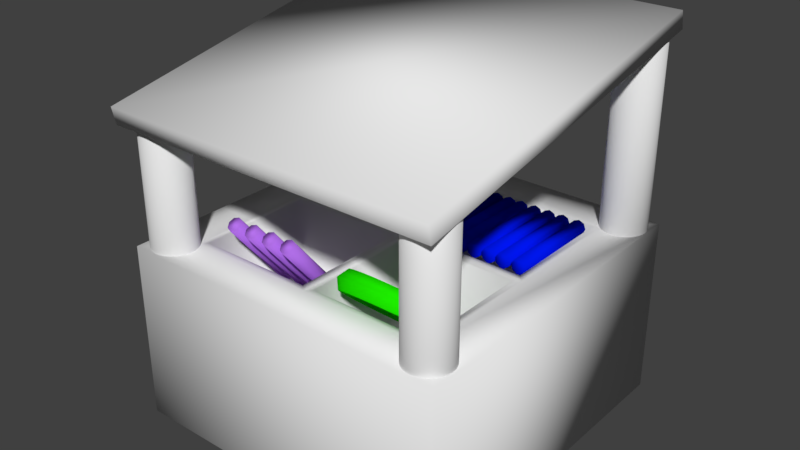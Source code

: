 # Source: shop.blend  (saved by Blender 2.79.0; exported with 4.5.12 LTS)
import bpy
from mathutils import Matrix  # noqa: F401  (used for matrix-valued properties, if any)

bpy.ops.wm.read_factory_settings(use_empty=True)
scene = bpy.context.scene
scene.name = 'Scene'

# ---- collections
col_collection_1 = bpy.data.collections.new('Collection 1'); scene.collection.children.link(col_collection_1)

# ---- materials (node trees are filled in below, after node groups)
mat_auslage_2 = bpy.data.materials.new('Auslage 2')
mat_auslage_2.alpha_threshold = 0.0
mat_auslage_2.use_transparent_shadow = False
mat_auslage_2.diffuse_color = (0.4387, 0.1583, 0.8, 1.0)
mat_auslage_2.roughness = 0.5
mat_auslage_2.line_color = (0.0, 0.0, 0.0, 1.0)
mat_auslage_1 = bpy.data.materials.new('Auslage 1')
mat_auslage_1.alpha_threshold = 0.0
mat_auslage_1.use_transparent_shadow = False
mat_auslage_1.diffuse_color = (0.01226, 0.8, 0.0, 1.0)
mat_auslage_1.roughness = 0.5
mat_auslage_3 = bpy.data.materials.new('Auslage 3')
mat_auslage_3.alpha_threshold = 0.0
mat_auslage_3.use_transparent_shadow = False
mat_auslage_3.diffuse_color = (0.0, 0.008111, 0.8, 1.0)
mat_auslage_3.roughness = 0.5
mat_auslage_4 = bpy.data.materials.new('Auslage 4')
mat_auslage_4.alpha_threshold = 0.0
mat_auslage_4.use_transparent_shadow = False
mat_auslage_4.diffuse_color = (0.8, 0.002989, 0.0, 1.0)
mat_auslage_4.roughness = 0.5
mat_shop = bpy.data.materials.new('Shop')
mat_shop.alpha_threshold = 0.0
mat_shop.use_transparent_shadow = False
mat_shop.roughness = 0.5

# ---- material node trees

# ---- world
world_world = bpy.data.worlds.new('World'); scene.world = world_world
world_world.color = (0.05088, 0.05088, 0.05088)
world_world.use_sun_shadow = False
world_world.sun_shadow_jitter_overblur = 0.0
world_world.cycles.sampling_method = 'MANUAL'

# ---- meshes
me_cube = bpy.data.meshes.new('Cube')
me_cube.from_pydata([(1.302, 2.123, 0.06216), (1.302, 2.123, -0.9124), (1.302, -1.956, 0.06216), (1.302, -1.956, -0.9124), (-1.658, 2.123, 0.06216), (-1.658, 2.123, -0.9124), (-1.658, -1.956, 0.06216), (-1.658, -1.956, -0.9124), (1.093, 2.096, -0.1142), (1.093, 2.096, 1.104), (1.132, 2.091, -0.1142), (1.132, 2.091, 1.104), (1.169, 2.075, -0.1142), (1.169, 2.075, 1.104), (1.203, 2.05, -0.1142), (1.203, 2.05, 1.104), (1.233, 2.016, -0.1142), (1.233, 2.016, 1.104), (1.257, 1.975, -0.1142), (1.257, 1.975, 1.104), (1.276, 1.928, -0.1142), (1.276, 1.928, 1.104), (1.287, 1.877, -0.1142), (1.287, 1.877, 1.104), (1.291, 1.824, -0.1142), (1.291, 1.824, 1.104), (1.287, 1.771, -0.1142), (1.287, 1.771, 1.104), (1.276, 1.72, -0.1142), (1.276, 1.72, 1.104), (1.257, 1.673, -0.1142), (1.257, 1.673, 1.104), (1.233, 1.632, -0.1142), (1.233, 1.632, 1.104), (1.203, 1.598, -0.1142), (1.203, 1.598, 1.104), (1.169, 1.573, -0.1142), (1.169, 1.573, 1.104), (1.132, 1.557, -0.1142), (1.132, 1.557, 1.104), (1.093, 1.552, -0.1142), (1.093, 1.552, 1.104), (1.055, 1.557, -0.1142), (1.055, 1.557, 1.104), (1.018, 1.573, -0.1142), (1.018, 1.573, 1.104), (0.9837, 1.598, -0.1142), (0.9837, 1.598, 1.104), (0.9538, 1.632, -0.1142), (0.9538, 1.632, 1.104), (0.9293, 1.673, -0.1142), (0.9293, 1.673, 1.104), (0.911, 1.72, -0.1142), (0.911, 1.72, 1.104), (0.8998, 1.771, -0.1142), (0.8998, 1.771, 1.104), (0.896, 1.824, -0.1142), (0.896, 1.824, 1.104), (0.8998, 1.877, -0.1142), (0.8998, 1.877, 1.104), (0.911, 1.928, -0.1142), (0.911, 1.928, 1.104), (0.9293, 1.975, -0.1142), (0.9293, 1.975, 1.104), (0.9538, 2.016, -0.1142), (0.9538, 2.016, 1.104), (0.9837, 2.05, -0.1142), (0.9837, 2.05, 1.104), (1.018, 2.075, -0.1142), (1.018, 2.075, 1.104), (1.055, 2.091, -0.1142), (1.055, 2.091, 1.104), (-1.447, 2.096, -0.1142), (-1.447, 2.096, 1.104), (-1.408, 2.091, -0.1142), (-1.408, 2.091, 1.104), (-1.371, 2.075, -0.1142), (-1.371, 2.075, 1.104), (-1.337, 2.05, -0.1142), (-1.337, 2.05, 1.104), (-1.307, 2.016, -0.1142), (-1.307, 2.016, 1.104), (-1.283, 1.975, -0.1142), (-1.283, 1.975, 1.104), (-1.264, 1.928, -0.1142), (-1.264, 1.928, 1.104), (-1.253, 1.877, -0.1142), (-1.253, 1.877, 1.104), (-1.249, 1.824, -0.1142), (-1.249, 1.824, 1.104), (-1.253, 1.771, -0.1142), (-1.253, 1.771, 1.104), (-1.264, 1.72, -0.1142), (-1.264, 1.72, 1.104), (-1.283, 1.673, -0.1142), (-1.283, 1.673, 1.104), (-1.307, 1.632, -0.1142), (-1.307, 1.632, 1.104), (-1.337, 1.598, -0.1142), (-1.337, 1.598, 1.104), (-1.371, 1.573, -0.1142), (-1.371, 1.573, 1.104), (-1.408, 1.557, -0.1142), (-1.408, 1.557, 1.104), (-1.447, 1.552, -0.1142), (-1.447, 1.552, 1.104), (-1.485, 1.557, -0.1142), (-1.485, 1.557, 1.104), (-1.522, 1.573, -0.1142), (-1.522, 1.573, 1.104), (-1.556, 1.598, -0.1142), (-1.556, 1.598, 1.104), (-1.586, 1.632, -0.1142), (-1.586, 1.632, 1.104), (-1.611, 1.673, -0.1142), (-1.611, 1.673, 1.104), (-1.629, 1.72, -0.1142), (-1.629, 1.72, 1.104), (-1.64, 1.771, -0.1142), (-1.64, 1.771, 1.104), (-1.644, 1.824, -0.1142), (-1.644, 1.824, 1.104), (-1.64, 1.877, -0.1142), (-1.64, 1.877, 1.104), (-1.629, 1.928, -0.1142), (-1.629, 1.928, 1.104), (-1.611, 1.975, -0.1142), (-1.611, 1.975, 1.104), (-1.586, 2.016, -0.1142), (-1.586, 2.016, 1.104), (-1.556, 2.05, -0.1142), (-1.556, 2.05, 1.104), (-1.522, 2.075, -0.1142), (-1.522, 2.075, 1.104), (-1.485, 2.091, -0.1142), (-1.485, 2.091, 1.104), (1.055, -1.398, 0.7594), (1.055, -1.398, -0.4797), (1.018, -1.414, 0.7594), (1.018, -1.414, -0.4797), (0.984, -1.439, 0.7594), (0.984, -1.439, -0.4797), (0.9541, -1.473, 0.7594), (0.9541, -1.473, -0.4797), (0.9295, -1.514, 0.7594), (0.9295, -1.514, -0.4797), (0.9113, -1.561, 0.7594), (0.9113, -1.561, -0.4797), (0.9, -1.612, 0.7594), (0.9, -1.612, -0.4797), (0.8963, -1.665, 0.7594), (0.8963, -1.665, -0.4797), (0.9, -1.718, 0.7594), (0.9, -1.718, -0.4797), (0.9113, -1.769, 0.7594), (0.9113, -1.769, -0.4797), (0.9295, -1.816, 0.7594), (0.9295, -1.816, -0.4797), (0.9541, -1.857, 0.7594), (0.9541, -1.857, -0.4797), (0.984, -1.891, 0.7594), (0.984, -1.891, -0.4797), (1.018, -1.916, 0.7594), (1.018, -1.916, -0.4797), (1.055, -1.932, 0.7594), (1.055, -1.932, -0.4797), (1.094, -1.937, 0.7594), (1.094, -1.937, -0.4797), (1.132, -1.932, 0.7594), (1.132, -1.932, -0.4797), (1.169, -1.916, 0.7594), (1.169, -1.916, -0.4797), (1.203, -1.891, 0.7594), (1.203, -1.891, -0.4797), (1.233, -1.857, 0.7594), (1.233, -1.857, -0.4797), (1.258, -1.816, 0.7594), (1.258, -1.816, -0.4797), (1.276, -1.769, 0.7594), (1.276, -1.769, -0.4797), (1.287, -1.718, 0.7594), (1.287, -1.718, -0.4797), (1.291, -1.665, 0.7594), (1.291, -1.665, -0.4797), (1.287, -1.612, 0.7594), (1.287, -1.612, -0.4797), (1.276, -1.561, 0.7594), (1.276, -1.561, -0.4797), (1.258, -1.514, 0.7594), (1.258, -1.514, -0.4797), (1.233, -1.473, 0.7594), (1.233, -1.473, -0.4797), (1.203, -1.439, 0.7594), (1.203, -1.439, -0.4797), (1.169, -1.414, 0.7594), (1.169, -1.414, -0.4797), (1.132, -1.398, 0.7594), (1.132, -1.398, -0.4797), (1.094, -1.393, 0.7594), (1.094, -1.393, -0.4797), (-1.447, -1.393, -0.4797), (-1.447, -1.393, 0.7609), (-1.408, -1.398, -0.4797), (-1.408, -1.398, 0.7609), (-1.371, -1.414, -0.4797), (-1.371, -1.414, 0.7609), (-1.337, -1.439, -0.4797), (-1.337, -1.439, 0.7609), (-1.307, -1.473, -0.4797), (-1.307, -1.473, 0.7609), (-1.283, -1.514, -0.4797), (-1.283, -1.514, 0.7609), (-1.264, -1.561, -0.4797), (-1.264, -1.561, 0.7609), (-1.253, -1.612, -0.4797), (-1.253, -1.612, 0.7609), (-1.249, -1.665, -0.4797), (-1.249, -1.665, 0.7609), (-1.253, -1.718, -0.4797), (-1.253, -1.718, 0.7609), (-1.264, -1.769, -0.4797), (-1.264, -1.769, 0.7609), (-1.283, -1.816, -0.4797), (-1.283, -1.816, 0.7609), (-1.307, -1.857, -0.4797), (-1.307, -1.857, 0.7609), (-1.337, -1.891, -0.4797), (-1.337, -1.891, 0.7609), (-1.371, -1.916, -0.4797), (-1.371, -1.916, 0.7609), (-1.408, -1.932, -0.4797), (-1.408, -1.932, 0.7609), (-1.447, -1.937, -0.4797), (-1.447, -1.937, 0.7609), (-1.485, -1.932, -0.4797), (-1.485, -1.932, 0.7609), (-1.522, -1.916, -0.4797), (-1.522, -1.916, 0.7609), (-1.556, -1.891, -0.4797), (-1.556, -1.891, 0.7609), (-1.586, -1.857, -0.4797), (-1.586, -1.857, 0.7609), (-1.611, -1.816, -0.4797), (-1.611, -1.816, 0.7609), (-1.629, -1.769, -0.4797), (-1.629, -1.769, 0.7609), (-1.64, -1.718, -0.4797), (-1.64, -1.718, 0.7609), (-1.644, -1.665, -0.4797), (-1.644, -1.665, 0.7609), (-1.64, -1.612, -0.4797), (-1.64, -1.612, 0.7609), (-1.629, -1.561, -0.4797), (-1.629, -1.561, 0.7609), (-1.611, -1.514, -0.4797), (-1.611, -1.514, 0.7609), (-1.586, -1.473, -0.4797), (-1.586, -1.473, 0.7609), (-1.556, -1.439, -0.4797), (-1.556, -1.439, 0.7609), (-1.522, -1.414, -0.4797), (-1.522, -1.414, 0.7609), (-1.485, -1.398, -0.4797), (-1.485, -1.398, 0.7609), (1.302, 2.08, 1.165), (1.302, 2.124, 1.07), (1.302, -2.065, 0.7953), (1.302, -2.021, 0.6999), (-1.658, 2.08, 1.165), (-1.658, 2.124, 1.07), (-1.658, -2.065, 0.7953), (-1.658, -2.021, 0.6999), (0.9651, -1.491, 0.06216), (-1.32, -1.491, 0.06216), (0.9651, 1.658, 0.06216), (-1.32, 1.658, 0.06216), (-0.1776, -1.491, 0.06216), (0.9651, 0.08374, 0.06216), (-0.1776, 1.658, 0.06216), (-1.32, 0.08374, 0.06216), (-0.1776, 0.08374, 0.06216), (-1.263, 0.1625, 0.06216), (-1.263, 1.58, 0.06216), (-0.2348, 1.58, 0.06216), (-0.2348, 0.1625, 0.06216), (-1.263, 0.1625, -0.2424), (-1.263, 1.58, -0.2424), (-0.2348, 1.58, -0.2424), (-0.2348, 0.1625, -0.2424), (-0.2348, 0.005008, 0.06216), (-1.263, 0.005008, 0.06216), (-1.263, -1.412, 0.06216), (-0.2348, -1.412, 0.06216), (0.908, 0.005008, 0.06216), (-0.1205, 0.005008, 0.06216), (-0.1205, -1.412, 0.06216), (0.908, -1.412, 0.06216), (0.908, 1.58, 0.06216), (-0.1205, 1.58, 0.06216), (-0.1205, 0.1625, 0.06216), (0.908, 0.1625, 0.06216), (-0.2348, 0.005008, -0.4378), (-1.263, 0.005008, -0.4378), (-1.263, -1.412, -0.4378), (-0.2348, -1.412, -0.4378), (0.908, 0.005008, -0.4378), (-0.1205, 0.005008, -0.4378), (-0.1205, -1.412, -0.4378), (0.908, -1.412, -0.4378), (0.908, 1.58, -0.4378), (-0.1205, 1.58, -0.4378), (-0.1205, 0.1625, -0.4378), (0.908, 0.1625, -0.4378), (-0.4141, 0.4101, -0.1003), (-0.2713, 0.2672, -0.03297), (-0.4686, 0.1788, -0.03297), (-0.5906, 0.4101, -0.03297), (-0.4686, 0.6415, -0.03297), (-0.2713, 0.5531, -0.03297), (-0.3595, 0.1788, 0.07599), (-0.5569, 0.2672, 0.07599), (-0.5569, 0.5531, 0.07599), (-0.3595, 0.6415, 0.07599), (-0.2376, 0.4101, 0.07599), (-0.4141, 0.4101, 0.1433), (-0.4461, 0.2742, -0.08212), (-0.3301, 0.3261, -0.08212), (-0.3622, 0.1901, -0.04254), (-0.2462, 0.4101, -0.04254), (-0.3301, 0.4942, -0.08212), (-0.5178, 0.4101, -0.08212), (-0.5499, 0.2742, -0.04254), (-0.4461, 0.5461, -0.08212), (-0.5499, 0.5461, -0.04254), (-0.3622, 0.6301, -0.04254), (-0.2264, 0.3261, 0.02151), (-0.2264, 0.4942, 0.02151), (-0.4141, 0.1382, 0.02151), (-0.2981, 0.1901, 0.02151), (-0.6017, 0.3261, 0.02151), (-0.5301, 0.1901, 0.02151), (-0.5301, 0.6301, 0.02151), (-0.6017, 0.4942, 0.02151), (-0.2981, 0.6301, 0.02151), (-0.4141, 0.6821, 0.02151), (-0.2783, 0.2742, 0.08556), (-0.4659, 0.1901, 0.08556), (-0.5819, 0.4101, 0.08556), (-0.4659, 0.6301, 0.08556), (-0.2783, 0.5461, 0.08556), (-0.382, 0.2742, 0.1251), (-0.3103, 0.4101, 0.1251), (-0.498, 0.3261, 0.1251), (-0.498, 0.4942, 0.1251), (-0.382, 0.5461, 0.1251), (-0.7603, 0.4101, -0.1311), (-0.6175, 0.2672, -0.06376), (-0.8148, 0.1788, -0.06376), (-0.9368, 0.4101, -0.06376), (-0.8148, 0.6415, -0.06376), (-0.6175, 0.5531, -0.06376), (-0.7057, 0.1788, 0.0452), (-0.9031, 0.2672, 0.0452), (-0.9031, 0.5531, 0.0452), (-0.7057, 0.6415, 0.0452), (-0.5838, 0.4101, 0.0452), (-0.7603, 0.4101, 0.1125), (-0.7923, 0.2742, -0.1129), (-0.6763, 0.3261, -0.1129), (-0.7084, 0.1901, -0.07333), (-0.5924, 0.4101, -0.07333), (-0.6763, 0.4942, -0.1129), (-0.864, 0.4101, -0.1129), (-0.8961, 0.2742, -0.07333), (-0.7923, 0.5461, -0.1129), (-0.8961, 0.5461, -0.07333), (-0.7084, 0.6301, -0.07333), (-0.5726, 0.3261, -0.00928), (-0.5726, 0.4942, -0.00928), (-0.7603, 0.1382, -0.00928), (-0.6443, 0.1901, -0.00928), (-0.948, 0.3261, -0.00928), (-0.8763, 0.1901, -0.00928), (-0.8763, 0.6301, -0.00928), (-0.948, 0.4942, -0.00928), (-0.6443, 0.6301, -0.00928), (-0.7603, 0.6821, -0.00928), (-0.6245, 0.2742, 0.05477), (-0.8121, 0.1901, 0.05477), (-0.9281, 0.4101, 0.05477), (-0.8121, 0.6301, 0.05477), (-0.6245, 0.5461, 0.05477), (-0.7282, 0.2742, 0.09435), (-0.6565, 0.4101, 0.09435), (-0.8442, 0.3261, 0.09435), (-0.8442, 0.4942, 0.09435), (-0.7282, 0.5461, 0.09435), (-1.118, 0.5067, -0.1624), (-0.9757, 0.3637, -0.09509), (-1.173, 0.2754, -0.09509), (-1.295, 0.5067, -0.09509), (-1.173, 0.738, -0.09509), (-0.9757, 0.6496, -0.09509), (-1.064, 0.2754, 0.01387), (-1.261, 0.3637, 0.01387), (-1.261, 0.6496, 0.01387), (-1.064, 0.738, 0.01387), (-0.942, 0.5067, 0.01387), (-1.118, 0.5067, 0.08121), (-1.151, 0.3707, -0.1442), (-1.035, 0.4227, -0.1442), (-1.067, 0.2867, -0.1047), (-0.9506, 0.5067, -0.1047), (-1.035, 0.5907, -0.1442), (-1.222, 0.5067, -0.1442), (-1.254, 0.3707, -0.1047), (-1.151, 0.6426, -0.1442), (-1.254, 0.6426, -0.1047), (-1.067, 0.7267, -0.1047), (-0.9308, 0.4226, -0.04061), (-0.9308, 0.5907, -0.04061), (-1.118, 0.2347, -0.04061), (-1.002, 0.2867, -0.04061), (-1.306, 0.4226, -0.04061), (-1.234, 0.2867, -0.04061), (-1.234, 0.7267, -0.04061), (-1.306, 0.5907, -0.04061), (-1.002, 0.7267, -0.04061), (-1.118, 0.7786, -0.04061), (-0.9827, 0.3707, 0.02344), (-1.17, 0.2867, 0.02344), (-1.286, 0.5067, 0.02344), (-1.17, 0.7267, 0.02344), (-0.9827, 0.6426, 0.02344), (-1.086, 0.3707, 0.06302), (-1.015, 0.5067, 0.06302), (-1.202, 0.4227, 0.06302), (-1.202, 0.5907, 0.06302), (-1.086, 0.6426, 0.06302), (-0.4247, 0.8383, -0.1311), (-0.2819, 0.6953, -0.06376), (-0.4793, 0.607, -0.06376), (-0.6012, 0.8383, -0.06376), (-0.4793, 1.07, -0.06376), (-0.2819, 0.9813, -0.06376), (-0.3702, 0.607, 0.0452), (-0.5675, 0.6953, 0.0452), (-0.5675, 0.9813, 0.0452), (-0.3702, 1.07, 0.0452), (-0.2482, 0.8383, 0.0452), (-0.4247, 0.8383, 0.1125), (-0.4568, 0.7023, -0.1129), (-0.3408, 0.7543, -0.1129), (-0.3729, 0.6183, -0.07333), (-0.2569, 0.8383, -0.07333), (-0.3408, 0.9223, -0.1129), (-0.5285, 0.8383, -0.1129), (-0.5605, 0.7023, -0.07333), (-0.4568, 0.9743, -0.1129), (-0.5605, 0.9743, -0.07333), (-0.3729, 1.058, -0.07333), (-0.237, 0.7543, -0.00928), (-0.237, 0.9223, -0.00928), (-0.4247, 0.5664, -0.00928), (-0.3087, 0.6183, -0.00928), (-0.6124, 0.7543, -0.00928), (-0.5407, 0.6183, -0.00928), (-0.5407, 1.058, -0.00928), (-0.6124, 0.9223, -0.00928), (-0.3087, 1.058, -0.00928), (-0.4247, 1.11, -0.00928), (-0.2889, 0.7023, 0.05477), (-0.4766, 0.6183, 0.05477), (-0.5926, 0.8383, 0.05477), (-0.4766, 1.058, 0.05477), (-0.2889, 0.9743, 0.05477), (-0.3927, 0.7023, 0.09435), (-0.321, 0.8383, 0.09435), (-0.5087, 0.7543, 0.09435), (-0.5087, 0.9223, 0.09435), (-0.3927, 0.9743, 0.09435), (-0.7553, 0.8542, -0.1311), (-0.6125, 0.7113, -0.06376), (-0.8098, 0.6229, -0.06376), (-0.9318, 0.8542, -0.06376), (-0.8098, 1.086, -0.06376), (-0.6125, 0.9972, -0.06376), (-0.7007, 0.6229, 0.0452), (-0.8981, 0.7113, 0.0452), (-0.8981, 0.9972, 0.0452), (-0.7007, 1.086, 0.0452), (-0.5788, 0.8542, 0.0452), (-0.7553, 0.8542, 0.1125), (-0.7873, 0.7183, -0.1129), (-0.6713, 0.7702, -0.1129), (-0.7034, 0.6342, -0.07333), (-0.5874, 0.8542, -0.07333), (-0.6713, 0.9383, -0.1129), (-0.859, 0.8542, -0.1129), (-0.8911, 0.7183, -0.07333), (-0.7873, 0.9902, -0.1129), (-0.8911, 0.9902, -0.07333), (-0.7034, 1.074, -0.07333), (-0.5676, 0.7702, -0.00928), (-0.5676, 0.9383, -0.00928), (-0.7553, 0.5823, -0.00928), (-0.6393, 0.6342, -0.00928), (-0.9429, 0.7702, -0.00928), (-0.8713, 0.6342, -0.00928), (-0.8713, 1.074, -0.00928), (-0.9429, 0.9383, -0.00928), (-0.6393, 1.074, -0.00928), (-0.7553, 1.126, -0.00928), (-0.6195, 0.7183, 0.05477), (-0.8071, 0.6342, 0.05477), (-0.9231, 0.8542, 0.05477), (-0.8071, 1.074, 0.05477), (-0.6195, 0.9902, 0.05477), (-0.7232, 0.7183, 0.09435), (-0.6515, 0.8542, 0.09435), (-0.8392, 0.7702, 0.09435), (-0.8392, 0.9383, 0.09435), (-0.7232, 0.9902, 0.09435), (-1.071, 1.001, -0.1311), (-0.9285, 0.8579, -0.06376), (-1.126, 0.7695, -0.06376), (-1.248, 1.001, -0.06376), (-1.126, 1.232, -0.06376), (-0.9285, 1.144, -0.06376), (-1.017, 0.7695, 0.0452), (-1.214, 0.8579, 0.0452), (-1.214, 1.144, 0.0452), (-1.017, 1.232, 0.0452), (-0.8947, 1.001, 0.0452), (-1.071, 1.001, 0.1125), (-1.103, 0.8648, -0.1129), (-0.9873, 0.9168, -0.1129), (-1.019, 0.7808, -0.07333), (-0.9034, 1.001, -0.07333), (-0.9873, 1.085, -0.1129), (-1.175, 1.001, -0.1129), (-1.207, 0.8648, -0.07333), (-1.103, 1.137, -0.1129), (-1.207, 1.137, -0.07333), (-1.019, 1.221, -0.07333), (-0.8836, 0.9168, -0.00928), (-0.8836, 1.085, -0.00928), (-1.071, 0.7289, -0.00928), (-0.9553, 0.7808, -0.00928), (-1.259, 0.9168, -0.00928), (-1.187, 0.7808, -0.00928), (-1.187, 1.221, -0.00928), (-1.259, 1.085, -0.00928), (-0.9553, 1.221, -0.00928), (-1.071, 1.273, -0.00928), (-0.9354, 0.8648, 0.05477), (-1.123, 0.7808, 0.05477), (-1.239, 1.001, 0.05477), (-1.123, 1.221, 0.05477), (-0.9354, 1.137, 0.05477), (-1.039, 0.8648, 0.09435), (-0.9675, 1.001, 0.09435), (-1.155, 0.9168, 0.09435), (-1.155, 1.085, 0.09435), (-1.039, 1.137, 0.09435), (-0.4271, 1.194, -0.1311), (-0.2843, 1.051, -0.06376), (-0.4816, 0.9624, -0.06376), (-0.6036, 1.194, -0.06376), (-0.4816, 1.425, -0.06376), (-0.2843, 1.337, -0.06376), (-0.3725, 0.9624, 0.0452), (-0.5698, 1.051, 0.0452), (-0.5698, 1.337, 0.0452), (-0.3725, 1.425, 0.0452), (-0.2505, 1.194, 0.0452), (-0.4271, 1.194, 0.1125), (-0.4591, 1.058, -0.1129), (-0.3431, 1.11, -0.1129), (-0.3752, 0.9737, -0.07333), (-0.2592, 1.194, -0.07333), (-0.3431, 1.278, -0.1129), (-0.5308, 1.194, -0.1129), (-0.5629, 1.058, -0.07333), (-0.4591, 1.33, -0.1129), (-0.5629, 1.33, -0.07333), (-0.3752, 1.414, -0.07333), (-0.2394, 1.11, -0.00928), (-0.2394, 1.278, -0.00928), (-0.4271, 0.9218, -0.00928), (-0.3111, 0.9737, -0.00928), (-0.6147, 1.11, -0.00928), (-0.543, 0.9737, -0.00928), (-0.543, 1.414, -0.00928), (-0.6147, 1.278, -0.00928), (-0.3111, 1.414, -0.00928), (-0.4271, 1.466, -0.00928), (-0.2912, 1.058, 0.05477), (-0.4789, 0.9737, 0.05477), (-0.5949, 1.194, 0.05477), (-0.4789, 1.414, 0.05477), (-0.2912, 1.33, 0.05477), (-0.395, 1.058, 0.09435), (-0.3233, 1.194, 0.09435), (-0.511, 1.11, 0.09435), (-0.511, 1.278, 0.09435), (-0.395, 1.33, 0.09435), (-0.7744, 1.206, -0.1311), (-0.6316, 1.063, -0.06376), (-0.8289, 0.9747, -0.06376), (-0.9509, 1.206, -0.06376), (-0.8289, 1.437, -0.06376), (-0.6316, 1.349, -0.06376), (-0.7199, 0.9747, 0.0452), (-0.9172, 1.063, 0.0452), (-0.9172, 1.349, 0.0452), (-0.7199, 1.437, 0.0452), (-0.5979, 1.206, 0.0452), (-0.7744, 1.206, 0.1125), (-0.8065, 1.07, -0.1129), (-0.6905, 1.122, -0.1129), (-0.7225, 0.986, -0.07333), (-0.6065, 1.206, -0.07333), (-0.6905, 1.29, -0.1129), (-0.8781, 1.206, -0.1129), (-0.9102, 1.07, -0.07333), (-0.8065, 1.342, -0.1129), (-0.9102, 1.342, -0.07333), (-0.7225, 1.426, -0.07333), (-0.5867, 1.122, -0.00928), (-0.5867, 1.29, -0.00928), (-0.7744, 0.934, -0.00928), (-0.6584, 0.986, -0.00928), (-0.9621, 1.122, -0.00928), (-0.8904, 0.986, -0.00928), (-0.8904, 1.426, -0.00928), (-0.9621, 1.29, -0.00928), (-0.6584, 1.426, -0.00928), (-0.7744, 1.478, -0.00928), (-0.6386, 1.07, 0.05477), (-0.8263, 0.986, 0.05477), (-0.9423, 1.206, 0.05477), (-0.8263, 1.426, 0.05477), (-0.6386, 1.342, 0.05477), (-0.7423, 1.07, 0.09435), (-0.6707, 1.206, 0.09435), (-0.8583, 1.122, 0.09435), (-0.8583, 1.29, 0.09435), (-0.7423, 1.342, 0.09435), (-1.107, 1.208, -0.1311), (-0.964, 1.065, -0.06376), (-1.161, 0.9768, -0.06376), (-1.283, 1.208, -0.06376), (-1.161, 1.439, -0.06376), (-0.964, 1.351, -0.06376), (-1.052, 0.9768, 0.0452), (-1.25, 1.065, 0.0452), (-1.25, 1.351, 0.0452), (-1.052, 1.439, 0.0452), (-0.9303, 1.208, 0.0452), (-1.107, 1.208, 0.1125), (-1.139, 1.072, -0.1129), (-1.023, 1.124, -0.1129), (-1.055, 0.9881, -0.07333), (-0.939, 1.208, -0.07333), (-1.023, 1.292, -0.1129), (-1.211, 1.208, -0.1129), (-1.243, 1.072, -0.07333), (-1.139, 1.344, -0.1129), (-1.243, 1.344, -0.07333), (-1.055, 1.428, -0.07333), (-0.9191, 1.124, -0.00928), (-0.9191, 1.292, -0.00928), (-1.107, 0.9361, -0.00928), (-0.9908, 0.9881, -0.00928), (-1.295, 1.124, -0.00928), (-1.223, 0.9881, -0.00928), (-1.223, 1.428, -0.00928), (-1.295, 1.292, -0.00928), (-0.9908, 1.428, -0.00928), (-1.107, 1.48, -0.00928), (-0.971, 1.072, 0.05477), (-1.159, 0.9881, 0.05477), (-1.275, 1.208, 0.05477), (-1.159, 1.428, 0.05477), (-0.971, 1.344, 0.05477), (-1.075, 1.072, 0.09435), (-1.003, 1.208, 0.09435), (-1.191, 1.124, 0.09435), (-1.191, 1.292, 0.09435), (-1.075, 1.344, 0.09435), (0.2282, 1.48, 0.09058), (0.2381, 0.2943, 0.09558), (0.8257, 1.48, 0.1024), (0.3715, 0.2943, 0.09558), (0.3616, 1.48, 0.09058), (0.6407, 0.2943, 0.09558), (0.6309, 1.48, 0.09058), (0.3438, 0.2943, 0.07), (0.3425, 1.48, 0.06216), (0.8619, 0.2943, 0.09558), (0.8717, 1.48, 0.09058), (0.3535, 0.2943, 0.03982), (0.3616, 1.48, 0.03373), (0.613, 0.2943, 0.07), (0.6118, 1.48, 0.06216), (0.3949, 0.2943, 0.02273), (0.4076, 1.48, 0.02196), (0.8896, 0.2943, 0.07), (0.8908, 1.48, 0.06216), (0.4203, 0.2943, 0.02273), (0.4537, 1.48, 0.03373), (0.6228, 0.2943, 0.03982), (0.6309, 1.48, 0.03373), (0.4618, 0.2943, 0.03982), (0.4728, 1.48, 0.06216), (0.8798, 0.2943, 0.03982), (0.8717, 1.48, 0.03373), (0.4715, 0.2943, 0.07), (0.4537, 1.48, 0.09058), (0.6642, 0.2943, 0.02273), (0.6769, 1.48, 0.02196), (0.4438, 0.2943, 0.09558), (0.4076, 1.48, 0.1024), (0.8384, 0.2943, 0.02273), (0.8257, 1.48, 0.02196), (0.5449, 1.48, 0.1024), (0.5811, 0.2943, 0.09558), (0.813, 0.2943, 0.02273), (0.6896, 0.2943, 0.02273), (0.591, 1.48, 0.09058), (0.6088, 0.2943, 0.07), (0.723, 1.48, 0.03373), (0.7796, 1.48, 0.03373), (0.61, 1.48, 0.06216), (0.5991, 0.2943, 0.03982), (0.7715, 0.2943, 0.03982), (0.7311, 0.2943, 0.03982), (0.591, 1.48, 0.03373), (0.5576, 0.2943, 0.02273), (0.742, 1.48, 0.06216), (0.7606, 1.48, 0.06216), (0.5449, 1.48, 0.02196), (0.5322, 0.2943, 0.02273), (0.7618, 0.2943, 0.07), (0.7408, 0.2943, 0.07), (0.4989, 1.48, 0.03373), (0.4908, 0.2943, 0.03982), (0.723, 1.48, 0.09058), (0.7796, 1.48, 0.09058), (0.4798, 1.48, 0.06216), (0.481, 0.2943, 0.07), (0.7895, 0.2943, 0.09558), (0.7131, 0.2943, 0.09558), (0.4989, 1.48, 0.09058), (0.5087, 0.2943, 0.09558), (0.6769, 1.48, 0.1024), (0.2104, 0.2943, 0.07), (0.2092, 1.48, 0.06216), (0.2201, 0.2943, 0.03982), (0.2282, 1.48, 0.03373), (0.2616, 0.2943, 0.02273), (0.2743, 1.48, 0.02196), (0.287, 0.2943, 0.02273), (0.3203, 1.48, 0.03373), (0.3284, 0.2943, 0.03982), (0.3394, 1.48, 0.06216), (0.3382, 0.2943, 0.07), (0.3203, 1.48, 0.09058), (0.3105, 0.2943, 0.09558), (0.2743, 1.48, 0.1024), (0.1099, 1.48, 0.09058), (0.1197, 0.2943, 0.09558), (0.09203, 0.2943, 0.07), (0.09078, 1.48, 0.06216), (0.1018, 0.2943, 0.03982), (0.1099, 1.48, 0.03373), (0.1432, 0.2943, 0.02273), (0.1559, 1.48, 0.02196), (0.1686, 0.2943, 0.02273), (0.2019, 1.48, 0.03373), (0.21, 0.2943, 0.03982), (0.221, 1.48, 0.06216), (0.2198, 0.2943, 0.07), (0.2019, 1.48, 0.09058), (0.1921, 0.2943, 0.09558), (0.1559, 1.48, 0.1024), (-0.01864, 1.48, 0.09058), (-0.008772, 0.2943, 0.09558), (-0.03646, 0.2943, 0.07), (-0.03771, 1.48, 0.06216), (-0.02674, 0.2943, 0.03982), (-0.01864, 1.48, 0.03373), (0.0147, 0.2943, 0.02273), (0.02741, 1.48, 0.02196), (0.04011, 0.2943, 0.02273), (0.07346, 1.48, 0.03373), (0.08156, 0.2943, 0.03982), (0.09253, 1.48, 0.06216), (0.09128, 0.2943, 0.07), (0.07346, 1.48, 0.09058), (0.06359, 0.2943, 0.09558), (0.02741, 1.48, 0.1024), (-0.1068, 1.48, 0.09058), (-0.09694, 0.2943, 0.09558), (-0.1246, 0.2943, 0.07), (-0.1259, 1.48, 0.06216), (-0.1149, 0.2943, 0.03982), (-0.1068, 1.48, 0.03373), (-0.07347, 0.2943, 0.02273), (-0.06076, 1.48, 0.02196), (-0.04806, 0.2943, 0.02273), (-0.01472, 1.48, 0.03373), (-0.006617, 0.2943, 0.03982), (0.004359, 1.48, 0.06216), (0.003108, 0.2943, 0.07), (-0.01472, 1.48, 0.09058), (-0.02458, 0.2943, 0.09558), (-0.06076, 1.48, 0.1024), (0.8937, -0.9575, 0.01127), (0.8444, -1.036, -0.02787), (0.7457, -1.036, -0.02787), (0.6964, -0.9575, 0.01127), (0.7457, -0.8785, 0.05041), (0.8444, -0.8785, 0.05041), (0.8769, -1.088, 0.06412), (0.8293, -1.154, 0.0197), (0.734, -1.128, 0.009129), (0.6863, -1.036, 0.04298), (0.734, -0.9699, 0.0874), (0.8293, -0.996, 0.09797), (0.8277, -1.21, 0.1134), (0.7849, -1.263, 0.06402), (0.6995, -1.213, 0.0436), (0.6567, -1.109, 0.07253), (0.6995, -1.055, 0.1219), (0.7849, -1.105, 0.1423), (0.7492, -1.314, 0.1557), (0.7144, -1.357, 0.1021), (0.6446, -1.286, 0.07321), (0.6097, -1.171, 0.09791), (0.6446, -1.128, 0.1515), (0.7144, -1.2, 0.1804), (0.6471, -1.394, 0.1881), (0.6224, -1.43, 0.1313), (0.5731, -1.342, 0.09592), (0.5484, -1.22, 0.1174), (0.5731, -1.184, 0.1742), (0.6224, -1.272, 0.2096), (0.5281, -1.445, 0.2085), (0.5153, -1.475, 0.1497), (0.4898, -1.377, 0.1102), (0.477, -1.25, 0.1296), (0.4898, -1.22, 0.1885), (0.5153, -1.317, 0.2279), (0.4004, -1.462, 0.2155), (0.4004, -1.49, 0.1559), (0.4004, -1.389, 0.1151), (0.4004, -1.26, 0.1338), (0.4004, -1.232, 0.1933), (0.4004, -1.332, 0.2342), (0.2727, -1.445, 0.2085), (0.2855, -1.475, 0.1497), (0.311, -1.377, 0.1102), (0.3238, -1.25, 0.1296), (0.311, -1.22, 0.1885), (0.2855, -1.317, 0.2279), (0.1537, -1.394, 0.1881), (0.1784, -1.43, 0.1313), (0.2277, -1.342, 0.09592), (0.2524, -1.22, 0.1174), (0.2277, -1.184, 0.1742), (0.1784, -1.272, 0.2096), (0.05154, -1.314, 0.1557), (0.08643, -1.357, 0.1021), (0.1562, -1.286, 0.07321), (0.1911, -1.171, 0.09791), (0.1562, -1.128, 0.1515), (0.08643, -1.2, 0.1804), (-0.02686, -1.21, 0.1134), (0.01586, -1.263, 0.06402), (0.1013, -1.213, 0.0436), (0.144, -1.109, 0.07253), (0.1013, -1.055, 0.1219), (0.01586, -1.105, 0.1423), (-0.07615, -1.088, 0.06412), (-0.02849, -1.154, 0.0197), (0.06681, -1.128, 0.009129), (0.1145, -1.036, 0.04298), (0.06681, -0.9699, 0.0874), (-0.02849, -0.996, 0.09797), (-0.09296, -0.9575, 0.01127), (-0.04362, -1.036, -0.02787), (0.05505, -1.036, -0.02787), (0.1044, -0.9575, 0.01127), (0.05505, -0.8785, 0.05041), (-0.04362, -0.8785, 0.05041), (-0.07615, -0.8269, -0.04158), (-0.02849, -0.9189, -0.07543), (0.06681, -0.945, -0.06486), (0.1145, -0.8791, -0.02044), (0.06681, -0.7871, 0.01341), (-0.02849, -0.761, 0.002843), (-0.02686, -0.7053, -0.09083), (0.01586, -0.8094, -0.1198), (0.1013, -0.8599, -0.09934), (0.144, -0.8061, -0.04999), (0.1013, -0.702, -0.02106), (0.01586, -0.6515, -0.04148), (0.05154, -0.6008, -0.1331), (0.08643, -0.7154, -0.1578), (0.1562, -0.7868, -0.1289), (0.1911, -0.7435, -0.07536), (0.1562, -0.6289, -0.05067), (0.08643, -0.5575, -0.07954), (0.1537, -0.5207, -0.1656), (0.1784, -0.6433, -0.187), (0.2277, -0.7306, -0.1517), (0.2524, -0.6954, -0.09483), (0.2277, -0.5727, -0.07338), (0.1784, -0.4854, -0.1087), (0.2727, -0.4703, -0.186), (0.2855, -0.5979, -0.2054), (0.311, -0.6954, -0.1659), (0.3238, -0.6651, -0.1071), (0.311, -0.5375, -0.08766), (0.2855, -0.44, -0.1271), (0.4004, -0.4531, -0.1929), (0.4004, -0.5825, -0.2116), (0.4004, -0.6833, -0.1708), (0.4004, -0.6548, -0.1112), (0.4004, -0.5254, -0.09253), (0.4004, -0.4246, -0.1334), (0.5281, -0.4703, -0.186), (0.5153, -0.5979, -0.2054), (0.4898, -0.6954, -0.1659), (0.477, -0.6651, -0.1071), (0.4898, -0.5375, -0.08766), (0.5153, -0.44, -0.1271), (0.6471, -0.5207, -0.1656), (0.6224, -0.6433, -0.187), (0.5731, -0.7306, -0.1517), (0.5484, -0.6954, -0.09483), (0.5731, -0.5727, -0.07338), (0.6224, -0.4854, -0.1087), (0.7492, -0.6008, -0.1331), (0.7144, -0.7154, -0.1578), (0.6446, -0.7868, -0.1289), (0.6097, -0.7435, -0.07536), (0.6446, -0.6289, -0.05067), (0.7144, -0.5575, -0.07954), (0.8277, -0.7053, -0.09083), (0.7849, -0.8094, -0.1198), (0.6995, -0.8599, -0.09934), (0.6567, -0.8061, -0.04999), (0.6995, -0.702, -0.02106), (0.7849, -0.6515, -0.04148), (0.8769, -0.8269, -0.04158), (0.8293, -0.9189, -0.07543), (0.734, -0.945, -0.06486), (0.6863, -0.8791, -0.02044), (0.734, -0.7871, 0.01341), (0.8293, -0.761, 0.002843), (-0.01864, 1.48, 0.09058), (-0.008772, 0.2943, 0.09558), (-0.03646, 0.2943, 0.07), (-0.03771, 1.48, 0.06216), (-0.02674, 0.2943, 0.03982), (-0.01864, 1.48, 0.03373), (0.0147, 0.2943, 0.02273), (0.02741, 1.48, 0.02196), (0.04011, 0.2943, 0.02273), (0.07346, 1.48, 0.03373), (0.08156, 0.2943, 0.03982), (0.09253, 1.48, 0.06216), (0.09128, 0.2943, 0.07), (0.07346, 1.48, 0.09058), (0.06359, 0.2943, 0.09558), (0.02741, 1.48, 0.1024), (-0.09694, 0.2943, 0.09558), (-0.02458, 0.2943, 0.09558), (-0.06076, 1.48, 0.1024), (-0.523, -1.33, 0.1655), (-0.5131, -0.5921, -0.2505), (-0.5408, -0.5477, -0.2344), (-0.5421, -1.28, 0.1833), (-0.5311, -0.4954, -0.2155), (-0.523, -1.231, 0.2012), (-0.4896, -0.4657, -0.2047), (-0.4769, -1.211, 0.2086), (-0.4642, -0.4657, -0.2047), (-0.4309, -1.231, 0.2012), (-0.4228, -0.4954, -0.2155), (-0.4118, -1.28, 0.1833), (-0.4131, -0.5477, -0.2344), (-0.4309, -1.33, 0.1655), (-0.4408, -0.5921, -0.2505), (-0.4769, -1.35, 0.158), (-0.7161, -1.33, 0.1655), (-0.7062, -0.5921, -0.2505), (-0.7339, -0.5477, -0.2344), (-0.7351, -1.28, 0.1833), (-0.7242, -0.4954, -0.2155), (-0.7161, -1.231, 0.2012), (-0.6827, -0.4657, -0.2047), (-0.67, -1.211, 0.2086), (-0.6573, -0.4657, -0.2047), (-0.624, -1.231, 0.2012), (-0.6159, -0.4954, -0.2155), (-0.6049, -1.28, 0.1833), (-0.6061, -0.5477, -0.2344), (-0.624, -1.33, 0.1655), (-0.6338, -0.5921, -0.2505), (-0.67, -1.35, 0.158), (-0.9026, -1.33, 0.1655), (-0.8927, -0.5921, -0.2505), (-0.9204, -0.5477, -0.2344), (-0.9217, -1.28, 0.1833), (-0.9107, -0.4954, -0.2155), (-0.9026, -1.231, 0.2012), (-0.8693, -0.4657, -0.2047), (-0.8566, -1.211, 0.2086), (-0.8439, -0.4657, -0.2047), (-0.8105, -1.231, 0.2012), (-0.8024, -0.4954, -0.2155), (-0.7914, -1.28, 0.1833), (-0.7927, -0.5477, -0.2344), (-0.8105, -1.33, 0.1655), (-0.8204, -0.5921, -0.2505), (-0.8566, -1.35, 0.158), (-1.096, -1.33, 0.1655), (-1.086, -0.5921, -0.2505), (-1.113, -0.5477, -0.2344), (-1.115, -1.28, 0.1833), (-1.104, -0.4954, -0.2155), (-1.096, -1.231, 0.2012), (-1.062, -0.4657, -0.2047), (-1.05, -1.211, 0.2086), (-1.037, -0.4657, -0.2047), (-1.004, -1.231, 0.2012), (-0.9954, -0.4954, -0.2155), (-0.9844, -1.28, 0.1833), (-0.9857, -0.5477, -0.2344), (-1.004, -1.33, 0.1655), (-1.013, -0.5921, -0.2505), (-1.05, -1.35, 0.158)], [], [(2, 0, 274, 277, 272), (5, 1, 3, 7), (3, 2, 6, 7), (1, 0, 2, 3), (5, 4, 0, 1), (7, 6, 4, 5), (8, 9, 11, 10), (10, 11, 13, 12), (12, 13, 15, 14), (14, 15, 17, 16), (16, 17, 19, 18), (18, 19, 21, 20), (20, 21, 23, 22), (22, 23, 25, 24), (24, 25, 27, 26), (26, 27, 29, 28), (28, 29, 31, 30), (30, 31, 33, 32), (32, 33, 35, 34), (34, 35, 37, 36), (36, 37, 39, 38), (38, 39, 41, 40), (40, 41, 43, 42), (42, 43, 45, 44), (44, 45, 47, 46), (46, 47, 49, 48), (48, 49, 51, 50), (50, 51, 53, 52), (52, 53, 55, 54), (54, 55, 57, 56), (56, 57, 59, 58), (58, 59, 61, 60), (60, 61, 63, 62), (62, 63, 65, 64), (64, 65, 67, 66), (66, 67, 69, 68), (11, 9, 71, 69, 67, 65, 63, 61, 59, 57, 55, 53, 51, 49, 47, 45, 43, 41, 39, 37, 35, 33, 31, 29, 27, 25, 23, 21, 19, 17, 15, 13), (68, 69, 71, 70), (70, 71, 9, 8), (8, 10, 12, 14, 16, 18, 20, 22, 24, 26, 28, 30, 32, 34, 36, 38, 40, 42, 44, 46, 48, 50, 52, 54, 56, 58, 60, 62, 64, 66, 68, 70), (72, 73, 75, 74), (74, 75, 77, 76), (76, 77, 79, 78), (78, 79, 81, 80), (80, 81, 83, 82), (82, 83, 85, 84), (84, 85, 87, 86), (86, 87, 89, 88), (88, 89, 91, 90), (90, 91, 93, 92), (92, 93, 95, 94), (94, 95, 97, 96), (96, 97, 99, 98), (98, 99, 101, 100), (100, 101, 103, 102), (102, 103, 105, 104), (104, 105, 107, 106), (106, 107, 109, 108), (108, 109, 111, 110), (110, 111, 113, 112), (112, 113, 115, 114), (114, 115, 117, 116), (116, 117, 119, 118), (118, 119, 121, 120), (120, 121, 123, 122), (122, 123, 125, 124), (124, 125, 127, 126), (126, 127, 129, 128), (128, 129, 131, 130), (130, 131, 133, 132), (75, 73, 135, 133, 131, 129, 127, 125, 123, 121, 119, 117, 115, 113, 111, 109, 107, 105, 103, 101, 99, 97, 95, 93, 91, 89, 87, 85, 83, 81, 79, 77), (132, 133, 135, 134), (134, 135, 73, 72), (72, 74, 76, 78, 80, 82, 84, 86, 88, 90, 92, 94, 96, 98, 100, 102, 104, 106, 108, 110, 112, 114, 116, 118, 120, 122, 124, 126, 128, 130, 132, 134), (199, 197, 195, 193, 191, 189, 187, 185, 183, 181, 179, 177, 175, 173, 171, 169, 167, 165, 163, 161, 159, 157, 155, 153, 151, 149, 147, 145, 143, 141, 139, 137), (137, 136, 198, 199), (139, 138, 136, 137), (196, 198, 136, 138, 140, 142, 144, 146, 148, 150, 152, 154, 156, 158, 160, 162, 164, 166, 168, 170, 172, 174, 176, 178, 180, 182, 184, 186, 188, 190, 192, 194), (141, 140, 138, 139), (143, 142, 140, 141), (145, 144, 142, 143), (147, 146, 144, 145), (149, 148, 146, 147), (151, 150, 148, 149), (153, 152, 150, 151), (155, 154, 152, 153), (157, 156, 154, 155), (159, 158, 156, 157), (161, 160, 158, 159), (163, 162, 160, 161), (165, 164, 162, 163), (167, 166, 164, 165), (169, 168, 166, 167), (171, 170, 168, 169), (173, 172, 170, 171), (175, 174, 172, 173), (177, 176, 174, 175), (179, 178, 176, 177), (181, 180, 178, 179), (183, 182, 180, 181), (185, 184, 182, 183), (187, 186, 184, 185), (189, 188, 186, 187), (191, 190, 188, 189), (193, 192, 190, 191), (195, 194, 192, 193), (197, 196, 194, 195), (199, 198, 196, 197), (200, 201, 203, 202), (202, 203, 205, 204), (204, 205, 207, 206), (206, 207, 209, 208), (208, 209, 211, 210), (210, 211, 213, 212), (212, 213, 215, 214), (214, 215, 217, 216), (216, 217, 219, 218), (218, 219, 221, 220), (220, 221, 223, 222), (222, 223, 225, 224), (224, 225, 227, 226), (226, 227, 229, 228), (228, 229, 231, 230), (230, 231, 233, 232), (232, 233, 235, 234), (234, 235, 237, 236), (236, 237, 239, 238), (238, 239, 241, 240), (240, 241, 243, 242), (242, 243, 245, 244), (244, 245, 247, 246), (246, 247, 249, 248), (248, 249, 251, 250), (250, 251, 253, 252), (252, 253, 255, 254), (254, 255, 257, 256), (256, 257, 259, 258), (258, 259, 261, 260), (203, 201, 263, 261, 259, 257, 255, 253, 251, 249, 247, 245, 243, 241, 239, 237, 235, 233, 231, 229, 227, 225, 223, 221, 219, 217, 215, 213, 211, 209, 207, 205), (260, 261, 263, 262), (262, 263, 201, 200), (200, 202, 204, 206, 208, 210, 212, 214, 216, 218, 220, 222, 224, 226, 228, 230, 232, 234, 236, 238, 240, 242, 244, 246, 248, 250, 252, 254, 256, 258, 260, 262), (264, 268, 270, 266), (269, 265, 267, 271), (267, 266, 270, 271), (265, 264, 266, 267), (269, 268, 264, 265), (271, 270, 268, 269), (291, 303, 302, 290), (0, 4, 275, 278, 274), (6, 2, 272, 276, 273), (4, 6, 273, 279, 275), (290, 302, 301, 289), (301, 302, 303, 304), (279, 280, 284, 281), (283, 282, 286, 287), (280, 278, 283, 284), (275, 279, 281, 282), (278, 275, 282, 283), (287, 286, 285, 288), (284, 283, 287, 288), (282, 281, 285, 286), (281, 284, 288, 285), (313, 325, 330), (279, 290, 289, 280), (273, 291, 290, 279), (276, 292, 291, 273), (280, 289, 292, 276), (314, 326, 328), (280, 294, 293, 277), (276, 295, 294, 280), (272, 296, 295, 276), (277, 293, 296, 272), (313, 326, 325), (278, 298, 297, 274), (280, 299, 298, 278), (277, 300, 299, 280), (274, 297, 300, 277), (292, 304, 303, 291), (289, 301, 304, 292), (305, 306, 307, 308), (294, 306, 305, 293), (295, 307, 306, 294), (296, 308, 307, 295), (293, 305, 308, 296), (309, 310, 311, 312), (298, 310, 309, 297), (299, 311, 310, 298), (300, 312, 311, 299), (297, 309, 312, 300), (313, 330, 332), (313, 332, 329), (314, 328, 335), (315, 327, 337), (316, 331, 339), (317, 333, 341), (318, 334, 343), (314, 335, 338), (315, 337, 340), (316, 339, 342), (317, 341, 344), (318, 343, 336), (319, 345, 350), (320, 346, 352), (321, 347, 353), (322, 348, 354), (323, 349, 351), (351, 354, 324), (351, 349, 354), (349, 322, 354), (354, 353, 324), (354, 348, 353), (348, 321, 353), (353, 352, 324), (353, 347, 352), (347, 320, 352), (352, 350, 324), (352, 346, 350), (346, 319, 350), (350, 351, 324), (350, 345, 351), (345, 323, 351), (336, 349, 323), (336, 343, 349), (343, 322, 349), (344, 348, 322), (344, 341, 348), (341, 321, 348), (342, 347, 321), (342, 339, 347), (339, 320, 347), (340, 346, 320), (340, 337, 346), (337, 319, 346), (338, 345, 319), (338, 335, 345), (335, 323, 345), (343, 344, 322), (343, 334, 344), (334, 317, 344), (341, 342, 321), (341, 333, 342), (333, 316, 342), (339, 340, 320), (339, 331, 340), (331, 315, 340), (337, 338, 319), (337, 327, 338), (327, 314, 338), (335, 336, 323), (335, 328, 336), (328, 318, 336), (329, 334, 318), (329, 332, 334), (332, 317, 334), (332, 333, 317), (332, 330, 333), (330, 316, 333), (325, 327, 315), (325, 326, 327), (326, 314, 327), (328, 329, 318), (328, 326, 329), (326, 313, 329), (330, 331, 316), (330, 325, 331), (325, 315, 331), (355, 367, 372), (356, 368, 370), (355, 368, 367), (355, 372, 374), (355, 374, 371), (356, 370, 377), (357, 369, 379), (358, 373, 381), (359, 375, 383), (360, 376, 385), (356, 377, 380), (357, 379, 382), (358, 381, 384), (359, 383, 386), (360, 385, 378), (361, 387, 392), (362, 388, 394), (363, 389, 395), (364, 390, 396), (365, 391, 393), (393, 396, 366), (393, 391, 396), (391, 364, 396), (396, 395, 366), (396, 390, 395), (390, 363, 395), (395, 394, 366), (395, 389, 394), (389, 362, 394), (394, 392, 366), (394, 388, 392), (388, 361, 392), (392, 393, 366), (392, 387, 393), (387, 365, 393), (378, 391, 365), (378, 385, 391), (385, 364, 391), (386, 390, 364), (386, 383, 390), (383, 363, 390), (384, 389, 363), (384, 381, 389), (381, 362, 389), (382, 388, 362), (382, 379, 388), (379, 361, 388), (380, 387, 361), (380, 377, 387), (377, 365, 387), (385, 386, 364), (385, 376, 386), (376, 359, 386), (383, 384, 363), (383, 375, 384), (375, 358, 384), (381, 382, 362), (381, 373, 382), (373, 357, 382), (379, 380, 361), (379, 369, 380), (369, 356, 380), (377, 378, 365), (377, 370, 378), (370, 360, 378), (371, 376, 360), (371, 374, 376), (374, 359, 376), (374, 375, 359), (374, 372, 375), (372, 358, 375), (367, 369, 357), (367, 368, 369), (368, 356, 369), (370, 371, 360), (370, 368, 371), (368, 355, 371), (372, 373, 358), (372, 367, 373), (367, 357, 373), (397, 409, 414), (398, 410, 412), (397, 410, 409), (397, 414, 416), (397, 416, 413), (398, 412, 419), (399, 411, 421), (400, 415, 423), (401, 417, 425), (402, 418, 427), (398, 419, 422), (399, 421, 424), (400, 423, 426), (401, 425, 428), (402, 427, 420), (403, 429, 434), (404, 430, 436), (405, 431, 437), (406, 432, 438), (407, 433, 435), (435, 438, 408), (435, 433, 438), (433, 406, 438), (438, 437, 408), (438, 432, 437), (432, 405, 437), (437, 436, 408), (437, 431, 436), (431, 404, 436), (436, 434, 408), (436, 430, 434), (430, 403, 434), (434, 435, 408), (434, 429, 435), (429, 407, 435), (420, 433, 407), (420, 427, 433), (427, 406, 433), (428, 432, 406), (428, 425, 432), (425, 405, 432), (426, 431, 405), (426, 423, 431), (423, 404, 431), (424, 430, 404), (424, 421, 430), (421, 403, 430), (422, 429, 403), (422, 419, 429), (419, 407, 429), (427, 428, 406), (427, 418, 428), (418, 401, 428), (425, 426, 405), (425, 417, 426), (417, 400, 426), (423, 424, 404), (423, 415, 424), (415, 399, 424), (421, 422, 403), (421, 411, 422), (411, 398, 422), (419, 420, 407), (419, 412, 420), (412, 402, 420), (413, 418, 402), (413, 416, 418), (416, 401, 418), (416, 417, 401), (416, 414, 417), (414, 400, 417), (409, 411, 399), (409, 410, 411), (410, 398, 411), (412, 413, 402), (412, 410, 413), (410, 397, 413), (414, 415, 400), (414, 409, 415), (409, 399, 415), (439, 451, 456), (440, 452, 454), (439, 452, 451), (439, 456, 458), (439, 458, 455), (440, 454, 461), (441, 453, 463), (442, 457, 465), (443, 459, 467), (444, 460, 469), (440, 461, 464), (441, 463, 466), (442, 465, 468), (443, 467, 470), (444, 469, 462), (445, 471, 476), (446, 472, 478), (447, 473, 479), (448, 474, 480), (449, 475, 477), (477, 480, 450), (477, 475, 480), (475, 448, 480), (480, 479, 450), (480, 474, 479), (474, 447, 479), (479, 478, 450), (479, 473, 478), (473, 446, 478), (478, 476, 450), (478, 472, 476), (472, 445, 476), (476, 477, 450), (476, 471, 477), (471, 449, 477), (462, 475, 449), (462, 469, 475), (469, 448, 475), (470, 474, 448), (470, 467, 474), (467, 447, 474), (468, 473, 447), (468, 465, 473), (465, 446, 473), (466, 472, 446), (466, 463, 472), (463, 445, 472), (464, 471, 445), (464, 461, 471), (461, 449, 471), (469, 470, 448), (469, 460, 470), (460, 443, 470), (467, 468, 447), (467, 459, 468), (459, 442, 468), (465, 466, 446), (465, 457, 466), (457, 441, 466), (463, 464, 445), (463, 453, 464), (453, 440, 464), (461, 462, 449), (461, 454, 462), (454, 444, 462), (455, 460, 444), (455, 458, 460), (458, 443, 460), (458, 459, 443), (458, 456, 459), (456, 442, 459), (451, 453, 441), (451, 452, 453), (452, 440, 453), (454, 455, 444), (454, 452, 455), (452, 439, 455), (456, 457, 442), (456, 451, 457), (451, 441, 457), (481, 493, 498), (482, 494, 496), (481, 494, 493), (481, 498, 500), (481, 500, 497), (482, 496, 503), (483, 495, 505), (484, 499, 507), (485, 501, 509), (486, 502, 511), (482, 503, 506), (483, 505, 508), (484, 507, 510), (485, 509, 512), (486, 511, 504), (487, 513, 518), (488, 514, 520), (489, 515, 521), (490, 516, 522), (491, 517, 519), (519, 522, 492), (519, 517, 522), (517, 490, 522), (522, 521, 492), (522, 516, 521), (516, 489, 521), (521, 520, 492), (521, 515, 520), (515, 488, 520), (520, 518, 492), (520, 514, 518), (514, 487, 518), (518, 519, 492), (518, 513, 519), (513, 491, 519), (504, 517, 491), (504, 511, 517), (511, 490, 517), (512, 516, 490), (512, 509, 516), (509, 489, 516), (510, 515, 489), (510, 507, 515), (507, 488, 515), (508, 514, 488), (508, 505, 514), (505, 487, 514), (506, 513, 487), (506, 503, 513), (503, 491, 513), (511, 512, 490), (511, 502, 512), (502, 485, 512), (509, 510, 489), (509, 501, 510), (501, 484, 510), (507, 508, 488), (507, 499, 508), (499, 483, 508), (505, 506, 487), (505, 495, 506), (495, 482, 506), (503, 504, 491), (503, 496, 504), (496, 486, 504), (497, 502, 486), (497, 500, 502), (500, 485, 502), (500, 501, 485), (500, 498, 501), (498, 484, 501), (493, 495, 483), (493, 494, 495), (494, 482, 495), (496, 497, 486), (496, 494, 497), (494, 481, 497), (498, 499, 484), (498, 493, 499), (493, 483, 499), (523, 535, 540), (524, 536, 538), (523, 536, 535), (523, 540, 542), (523, 542, 539), (524, 538, 545), (525, 537, 547), (526, 541, 549), (527, 543, 551), (528, 544, 553), (524, 545, 548), (525, 547, 550), (526, 549, 552), (527, 551, 554), (528, 553, 546), (529, 555, 560), (530, 556, 562), (531, 557, 563), (532, 558, 564), (533, 559, 561), (561, 564, 534), (561, 559, 564), (559, 532, 564), (564, 563, 534), (564, 558, 563), (558, 531, 563), (563, 562, 534), (563, 557, 562), (557, 530, 562), (562, 560, 534), (562, 556, 560), (556, 529, 560), (560, 561, 534), (560, 555, 561), (555, 533, 561), (546, 559, 533), (546, 553, 559), (553, 532, 559), (554, 558, 532), (554, 551, 558), (551, 531, 558), (552, 557, 531), (552, 549, 557), (549, 530, 557), (550, 556, 530), (550, 547, 556), (547, 529, 556), (548, 555, 529), (548, 545, 555), (545, 533, 555), (553, 554, 532), (553, 544, 554), (544, 527, 554), (551, 552, 531), (551, 543, 552), (543, 526, 552), (549, 550, 530), (549, 541, 550), (541, 525, 550), (547, 548, 529), (547, 537, 548), (537, 524, 548), (545, 546, 533), (545, 538, 546), (538, 528, 546), (539, 544, 528), (539, 542, 544), (542, 527, 544), (542, 543, 527), (542, 540, 543), (540, 526, 543), (535, 537, 525), (535, 536, 537), (536, 524, 537), (538, 539, 528), (538, 536, 539), (536, 523, 539), (540, 541, 526), (540, 535, 541), (535, 525, 541), (565, 577, 582), (566, 578, 580), (565, 578, 577), (565, 582, 584), (565, 584, 581), (566, 580, 587), (567, 579, 589), (568, 583, 591), (569, 585, 593), (570, 586, 595), (566, 587, 590), (567, 589, 592), (568, 591, 594), (569, 593, 596), (570, 595, 588), (571, 597, 602), (572, 598, 604), (573, 599, 605), (574, 600, 606), (575, 601, 603), (603, 606, 576), (603, 601, 606), (601, 574, 606), (606, 605, 576), (606, 600, 605), (600, 573, 605), (605, 604, 576), (605, 599, 604), (599, 572, 604), (604, 602, 576), (604, 598, 602), (598, 571, 602), (602, 603, 576), (602, 597, 603), (597, 575, 603), (588, 601, 575), (588, 595, 601), (595, 574, 601), (596, 600, 574), (596, 593, 600), (593, 573, 600), (594, 599, 573), (594, 591, 599), (591, 572, 599), (592, 598, 572), (592, 589, 598), (589, 571, 598), (590, 597, 571), (590, 587, 597), (587, 575, 597), (595, 596, 574), (595, 586, 596), (586, 569, 596), (593, 594, 573), (593, 585, 594), (585, 568, 594), (591, 592, 572), (591, 583, 592), (583, 567, 592), (589, 590, 571), (589, 579, 590), (579, 566, 590), (587, 588, 575), (587, 580, 588), (580, 570, 588), (581, 586, 570), (581, 584, 586), (584, 569, 586), (584, 585, 569), (584, 582, 585), (582, 568, 585), (577, 579, 567), (577, 578, 579), (578, 566, 579), (580, 581, 570), (580, 578, 581), (578, 565, 581), (582, 583, 568), (582, 577, 583), (577, 567, 583), (607, 619, 624), (608, 620, 622), (607, 620, 619), (607, 624, 626), (607, 626, 623), (608, 622, 629), (609, 621, 631), (610, 625, 633), (611, 627, 635), (612, 628, 637), (608, 629, 632), (609, 631, 634), (610, 633, 636), (611, 635, 638), (612, 637, 630), (613, 639, 644), (614, 640, 646), (615, 641, 647), (616, 642, 648), (617, 643, 645), (645, 648, 618), (645, 643, 648), (643, 616, 648), (648, 647, 618), (648, 642, 647), (642, 615, 647), (647, 646, 618), (647, 641, 646), (641, 614, 646), (646, 644, 618), (646, 640, 644), (640, 613, 644), (644, 645, 618), (644, 639, 645), (639, 617, 645), (630, 643, 617), (630, 637, 643), (637, 616, 643), (638, 642, 616), (638, 635, 642), (635, 615, 642), (636, 641, 615), (636, 633, 641), (633, 614, 641), (634, 640, 614), (634, 631, 640), (631, 613, 640), (632, 639, 613), (632, 629, 639), (629, 617, 639), (637, 638, 616), (637, 628, 638), (628, 611, 638), (635, 636, 615), (635, 627, 636), (627, 610, 636), (633, 634, 614), (633, 625, 634), (625, 609, 634), (631, 632, 613), (631, 621, 632), (621, 608, 632), (629, 630, 617), (629, 622, 630), (622, 612, 630), (623, 628, 612), (623, 626, 628), (626, 611, 628), (626, 627, 611), (626, 624, 627), (624, 610, 627), (619, 621, 609), (619, 620, 621), (620, 608, 621), (622, 623, 612), (622, 620, 623), (620, 607, 623), (624, 625, 610), (624, 619, 625), (619, 609, 625), (649, 661, 666), (650, 662, 664), (649, 662, 661), (649, 666, 668), (649, 668, 665), (650, 664, 671), (651, 663, 673), (652, 667, 675), (653, 669, 677), (654, 670, 679), (650, 671, 674), (651, 673, 676), (652, 675, 678), (653, 677, 680), (654, 679, 672), (655, 681, 686), (656, 682, 688), (657, 683, 689), (658, 684, 690), (659, 685, 687), (687, 690, 660), (687, 685, 690), (685, 658, 690), (690, 689, 660), (690, 684, 689), (684, 657, 689), (689, 688, 660), (689, 683, 688), (683, 656, 688), (688, 686, 660), (688, 682, 686), (682, 655, 686), (686, 687, 660), (686, 681, 687), (681, 659, 687), (672, 685, 659), (672, 679, 685), (679, 658, 685), (680, 684, 658), (680, 677, 684), (677, 657, 684), (678, 683, 657), (678, 675, 683), (675, 656, 683), (676, 682, 656), (676, 673, 682), (673, 655, 682), (674, 681, 655), (674, 671, 681), (671, 659, 681), (679, 680, 658), (679, 670, 680), (670, 653, 680), (677, 678, 657), (677, 669, 678), (669, 652, 678), (675, 676, 656), (675, 667, 676), (667, 651, 676), (673, 674, 655), (673, 663, 674), (663, 650, 674), (671, 672, 659), (671, 664, 672), (664, 654, 672), (665, 670, 654), (665, 668, 670), (668, 653, 670), (668, 669, 653), (668, 666, 669), (666, 652, 669), (661, 663, 651), (661, 662, 663), (662, 650, 663), (664, 665, 654), (664, 662, 665), (662, 649, 665), (666, 667, 652), (666, 661, 667), (661, 651, 667), (774, 773, 771), (718, 715, 719), (693, 752, 700), (776, 777, 775), (694, 698, 702, 706, 710, 714, 718, 722), (700, 708, 701), (781, 779, 780), (718, 714, 715), (708, 709, 701), (778, 777, 776), (723, 695, 694), (713, 720, 712), (781, 780, 782), (695, 698, 694), (705, 704, 697), (779, 778, 780), (722, 718, 719), (708, 716, 709), (763, 762, 764), (723, 694, 722), (716, 717, 709), (765, 764, 766), (723, 722, 719), (752, 744, 736, 728, 724, 716, 708, 700), (762, 761, 760), (699, 702, 698), (713, 712, 705), (765, 763, 764), (710, 706, 707), (716, 724, 717), (760, 759, 758), (723, 719, 715, 711, 707, 703, 699, 695), (724, 725, 717), (758, 757, 691), (726, 730, 734, 738, 742, 746, 750, 754), (737, 729, 732), (760, 761, 759), (739, 743, 742), (724, 728, 725), (770, 768, 766, 764, 762, 760, 758, 691), (750, 747, 751), (721, 720, 713), (763, 761, 762), (726, 727, 730), (725, 728, 733), (758, 759, 757), (726, 755, 727), (733, 728, 736), (770, 769, 768), (727, 731, 730), (737, 732, 740), (770, 692, 769), (754, 751, 755), (729, 721, 732), (769, 767, 768), (726, 754, 755), (733, 736, 741), (691, 757, 692), (731, 735, 734), (741, 736, 744), (770, 691, 692), (755, 751, 747, 743, 739, 735, 731, 727), (745, 740, 748), (767, 765, 766), (731, 734, 730), (696, 704, 712, 720, 729, 737, 745, 753), (692, 757, 759, 761, 763, 765, 767, 769), (739, 742, 738), (741, 744, 749), (767, 766, 768), (735, 738, 734), (749, 744, 752), (703, 706, 702), (742, 743, 746), (693, 701, 709, 717, 725, 733, 741, 749), (699, 698, 695), (735, 739, 738), (745, 737, 740), (703, 702, 699), (746, 747, 750), (693, 749, 752), (714, 710, 711), (756, 697, 696), (750, 751, 754), (707, 706, 703), (697, 704, 696), (746, 743, 747), (714, 711, 715), (753, 745, 748), (756, 696, 753), (756, 753, 748), (705, 712, 704), (729, 720, 721), (776, 775, 774), (710, 707, 711), (756, 748, 740, 732, 721, 713, 705, 697), (693, 700, 701), (786, 784, 782, 780, 778, 776, 774, 771), (779, 777, 778), (774, 775, 773), (786, 785, 784), (786, 772, 785), (785, 783, 784), (771, 773, 772), (786, 771, 772), (783, 781, 782), (772, 773, 775, 777, 779, 781, 783, 785), (783, 782, 784), (790, 789, 787), (792, 793, 791), (797, 795, 796), (794, 793, 792), (797, 796, 798), (795, 794, 796), (792, 791, 790), (802, 800, 798, 796, 794, 792, 790, 787), (795, 793, 794), (790, 791, 789), (802, 801, 800), (802, 788, 801), (801, 799, 800), (787, 789, 788), (802, 787, 788), (799, 797, 798), (788, 789, 791, 793, 795, 797, 799, 801), (799, 798, 800), (806, 805, 803), (808, 809, 807), (813, 811, 812), (810, 809, 808), (813, 812, 814), (811, 810, 812), (808, 807, 806), (818, 816, 814, 812, 810, 808, 806, 803), (811, 809, 810), (806, 807, 805), (818, 817, 816), (818, 804, 817), (817, 815, 816), (803, 805, 804), (818, 803, 804), (815, 813, 814), (804, 805, 807, 809, 811, 813, 815, 817), (815, 814, 816), (834, 835, 829, 828), (827, 821, 820, 826), (827, 828, 822, 821), (823, 822, 828, 829), (829, 830, 824, 823), (823, 824, 962, 961), (830, 825, 819, 824), (839, 840, 834, 833), (820, 821, 959, 958), (822, 823, 961, 960), (834, 828, 827, 833), (835, 836, 830, 829), (837, 838, 832, 831), (853, 854, 848, 847), (840, 841, 835, 834), (845, 844, 850, 851), (848, 843, 837, 842), (841, 840, 846, 847), (884, 879, 873, 878), (849, 850, 844, 843), (865, 864, 870, 871), (855, 856, 850, 849), (845, 846, 840, 839), (872, 867, 861, 866), (847, 848, 842, 841), (863, 857, 856, 862), (852, 853, 847, 846), (854, 849, 843, 848), (851, 852, 846, 845), (866, 861, 855, 860), (855, 849, 854, 860), (862, 861, 867, 868), (858, 859, 853, 852), (856, 857, 851, 850), (858, 857, 863, 864), (852, 851, 857, 858), (860, 854, 853, 859), (856, 855, 861, 862), (864, 863, 869, 870), (865, 866, 860, 859), (869, 868, 874, 875), (859, 858, 864, 865), (876, 877, 871, 870), (870, 869, 875, 876), (868, 869, 863, 862), (868, 867, 873, 874), (893, 894, 888, 887), (871, 872, 866, 865), (878, 873, 867, 872), (877, 878, 872, 871), (883, 884, 878, 877), (882, 876, 875, 881), (886, 887, 881, 880), (879, 880, 874, 873), (885, 886, 880, 879), (882, 883, 877, 876), (880, 881, 875, 874), (879, 884, 890, 885), (888, 889, 883, 882), (896, 891, 885, 890), (891, 892, 886, 885), (889, 890, 884, 883), (887, 888, 882, 881), (895, 896, 890, 889), (892, 893, 887, 886), (901, 900, 906, 907), (898, 899, 893, 892), (900, 901, 895, 894), (903, 904, 898, 897), (904, 905, 899, 898), (894, 895, 889, 888), (899, 900, 894, 893), (898, 892, 891, 897), (901, 902, 896, 895), (908, 903, 897, 902), (910, 904, 903, 909), (902, 901, 907, 908), (902, 897, 891, 896), (910, 911, 905, 904), (906, 900, 899, 905), (919, 918, 924, 925), (914, 909, 903, 908), (917, 911, 910, 916), (912, 913, 907, 906), (911, 912, 906, 905), (924, 918, 917, 923), (913, 914, 908, 907), (915, 916, 910, 909), (922, 923, 917, 916), (937, 938, 932, 931), (921, 922, 916, 915), (912, 911, 917, 918), (913, 912, 918, 919), (915, 920, 926, 921), (920, 915, 909, 914), (934, 935, 929, 928), (938, 933, 927, 932), (919, 920, 914, 913), (928, 929, 923, 922), (929, 930, 924, 923), (932, 927, 921, 926), (931, 925, 924, 930), (920, 919, 925, 926), (944, 939, 933, 938), (922, 921, 927, 928), (928, 927, 933, 934), (936, 935, 941, 942), (946, 947, 941, 940), (926, 925, 931, 932), (936, 937, 931, 930), (947, 948, 942, 941), (939, 940, 934, 933), (951, 952, 946, 945), (948, 947, 953, 954), (935, 936, 930, 929), (940, 941, 935, 934), (938, 937, 943, 944), (945, 946, 940, 939), (949, 950, 944, 943), (943, 942, 948, 949), (937, 936, 942, 943), (950, 945, 939, 944), (956, 951, 945, 950), (960, 954, 953, 959), (952, 953, 947, 946), (955, 949, 948, 954), (957, 958, 952, 951), (955, 956, 950, 949), (953, 952, 958, 959), (832, 833, 827, 826), (960, 961, 955, 954), (951, 956, 962, 957), (961, 962, 956, 955), (958, 957, 819, 820), (831, 832, 826, 825), (825, 826, 820, 819), (844, 845, 839, 838), (957, 962, 824, 819), (841, 842, 836, 835), (833, 832, 838, 839), (836, 831, 825, 830), (821, 822, 960, 959), (842, 837, 831, 836), (843, 844, 838, 837), (966, 965, 963), (968, 969, 967), (973, 971, 972), (970, 969, 968), (973, 972, 974), (971, 970, 972), (968, 967, 966), (978, 976, 974, 972, 970, 968, 966, 963), (971, 969, 970), (966, 967, 965), (978, 977, 976), (978, 964, 977), (977, 975, 976), (963, 965, 964), (978, 963, 964), (975, 973, 974), (964, 965, 967, 969, 971, 973, 975, 977), (975, 974, 976), (981, 979, 980), (985, 984, 982), (987, 988, 986), (992, 990, 991), (989, 988, 987), (992, 991, 993), (990, 989, 991), (987, 986, 985), (997, 995, 993, 991, 989, 987, 985, 982), (990, 988, 989), (985, 986, 984), (997, 996, 995), (997, 983, 996), (996, 994, 995), (982, 984, 983), (997, 982, 983), (994, 992, 993), (983, 984, 986, 988, 990, 992, 994, 996), (994, 993, 995), (1001, 1000, 998), (1003, 1004, 1002), (1008, 1006, 1007), (1005, 1004, 1003), (1008, 1007, 1009), (1006, 1005, 1007), (1003, 1002, 1001), (1013, 1011, 1009, 1007, 1005, 1003, 1001, 998), (1006, 1004, 1005), (1001, 1002, 1000), (1013, 1012, 1011), (1013, 999, 1012), (1012, 1010, 1011), (998, 1000, 999), (1013, 998, 999), (1010, 1008, 1009), (999, 1000, 1002, 1004, 1006, 1008, 1010, 1012), (1010, 1009, 1011), (1017, 1016, 1014), (1019, 1020, 1018), (1024, 1022, 1023), (1021, 1020, 1019), (1024, 1023, 1025), (1022, 1021, 1023), (1019, 1018, 1017), (1029, 1027, 1025, 1023, 1021, 1019, 1017, 1014), (1022, 1020, 1021), (1017, 1018, 1016), (1029, 1028, 1027), (1029, 1015, 1028), (1028, 1026, 1027), (1014, 1016, 1015), (1029, 1014, 1015), (1026, 1024, 1025), (1015, 1016, 1018, 1020, 1022, 1024, 1026, 1028), (1026, 1025, 1027), (1033, 1032, 1030), (1035, 1036, 1034), (1040, 1038, 1039), (1037, 1036, 1035), (1040, 1039, 1041), (1038, 1037, 1039), (1035, 1034, 1033), (1045, 1043, 1041, 1039, 1037, 1035, 1033, 1030), (1038, 1036, 1037), (1033, 1034, 1032), (1045, 1044, 1043), (1045, 1031, 1044), (1044, 1042, 1043), (1030, 1032, 1031), (1045, 1030, 1031), (1042, 1040, 1041), (1031, 1032, 1034, 1036, 1038, 1040, 1042, 1044), (1042, 1041, 1043)])
me_cube.polygons.foreach_set('use_smooth', [True] * 1286)
me_cube.polygons.foreach_set('material_index', [4, 4, 4, 4, 4, 4, 4, 4, 4, 4, 4, 4, 4, 4, 4, 4, 4, 4, 4, 4, 4, 4, 4, 4, 4, 4, 4, 4, 4, 4, 4, 4, 4, 4, 4, 4, 4, 4, 4, 4, 4, 4, 4, 4, 4, 4, 4, 4, 4, 4, 4, 4, 4, 4, 4, 4, 4, 4, 4, 4, 4, 4, 4, 4, 4, 4, 4, 4, 4, 4, 4, 4, 4, 4, 4, 4, 4, 4, 4, 4, 4, 4, 4, 4, 4, 4, 4, 4, 4, 4, 4, 4, 4, 4, 4, 4, 4, 4, 4, 4, 4, 4, 4, 4, 4, 4, 4, 4, 4, 4, 4, 4, 4, 4, 4, 4, 4, 4, 4, 4, 4, 4, 4, 4, 4, 4, 4, 4, 4, 4, 4, 4, 4, 4, 4, 4, 4, 4, 4, 4, 4, 4, 4, 4, 4, 4, 4, 4, 4, 4, 4, 4, 4, 4, 4, 4, 4, 4, 4, 4, 4, 4, 4, 3, 4, 4, 4, 4, 3, 4, 4, 4, 4, 3, 4, 4, 4, 4, 4, 4, 4, 4, 4, 4, 4, 4, 4, 4, 4, 4, 3, 3, 3, 3, 3, 3, 3, 3, 3, 3, 3, 3, 3, 3, 3, 3, 3, 3, 3, 3, 3, 3, 3, 3, 3, 3, 3, 3, 3, 3, 3, 3, 3, 3, 3, 3, 3, 3, 3, 3, 3, 3, 3, 3, 3, 3, 3, 3, 3, 3, 3, 3, 3, 3, 3, 3, 3, 3, 3, 3, 3, 3, 3, 3, 3, 3, 3, 3, 3, 3, 3, 3, 3, 3, 3, 3, 3, 3, 3, 3, 3, 3, 3, 3, 3, 3, 3, 3, 3, 3, 3, 3, 3, 3, 3, 3, 3, 3, 3, 3, 3, 3, 3, 3, 3, 3, 3, 3, 3, 3, 3, 3, 3, 3, 3, 3, 3, 3, 3, 3, 3, 3, 3, 3, 3, 3, 3, 3, 3, 3, 3, 3, 3, 3, 3, 3, 3, 3, 3, 3, 3, 3, 3, 3, 3, 3, 3, 3, 3, 3, 3, 3, 3, 3, 3, 3, 3, 3, 3, 3, 3, 3, 3, 3, 3, 3, 3, 3, 3, 3, 3, 3, 3, 3, 3, 3, 3, 3, 3, 3, 3, 3, 3, 3, 3, 3, 3, 3, 3, 3, 3, 3, 3, 3, 3, 3, 3, 3, 3, 3, 3, 3, 3, 3, 3, 3, 3, 3, 3, 3, 3, 3, 3, 3, 3, 3, 3, 3, 3, 3, 3, 3, 3, 3, 3, 3, 3, 3, 3, 3, 3, 3, 3, 3, 3, 3, 3, 3, 3, 3, 3, 3, 3, 3, 3, 3, 3, 3, 3, 3, 3, 3, 3, 3, 3, 3, 3, 3, 3, 3, 3, 3, 3, 3, 3, 3, 3, 3, 3, 3, 3, 3, 3, 3, 3, 3, 3, 3, 3, 3, 3, 3, 3, 3, 3, 3, 3, 3, 3, 3, 3, 3, 3, 3, 3, 3, 3, 3, 3, 3, 3, 3, 3, 3, 3, 3, 3, 3, 3, 3, 3, 3, 3, 3, 3, 3, 3, 3, 3, 3, 3, 3, 3, 3, 3, 3, 3, 3, 3, 3, 3, 3, 3, 3, 3, 3, 3, 3, 3, 3, 3, 3, 3, 3, 3, 3, 3, 3, 3, 3, 3, 3, 3, 3, 3, 3, 3, 3, 3, 3, 3, 3, 3, 3, 3, 3, 3, 3, 3, 3, 3, 3, 3, 3, 3, 3, 3, 3, 3, 3, 3, 3, 3, 3, 3, 3, 3, 3, 3, 3, 3, 3, 3, 3, 3, 3, 3, 3, 3, 3, 3, 3, 3, 3, 3, 3, 3, 3, 3, 3, 3, 3, 3, 3, 3, 3, 3, 3, 3, 3, 3, 3, 3, 3, 3, 3, 3, 3, 3, 3, 3, 3, 3, 3, 3, 3, 3, 3, 3, 3, 3, 3, 3, 3, 3, 3, 3, 3, 3, 3, 3, 3, 3, 3, 3, 3, 3, 3, 3, 3, 3, 3, 3, 3, 3, 3, 3, 3, 3, 3, 3, 3, 3, 3, 3, 3, 3, 3, 3, 3, 3, 3, 3, 3, 3, 3, 3, 3, 3, 3, 3, 3, 3, 3, 3, 3, 3, 3, 3, 3, 3, 3, 3, 3, 3, 3, 3, 3, 3, 3, 3, 3, 3, 3, 3, 3, 3, 3, 3, 3, 3, 3, 3, 3, 3, 3, 3, 3, 3, 3, 3, 3, 3, 3, 3, 3, 3, 3, 3, 3, 3, 3, 3, 3, 3, 3, 3, 3, 3, 3, 3, 3, 3, 3, 3, 3, 3, 3, 3, 3, 3, 3, 3, 3, 3, 3, 3, 3, 3, 3, 3, 3, 3, 3, 3, 3, 3, 3, 3, 3, 3, 3, 3, 3, 3, 3, 3, 3, 3, 3, 3, 3, 3, 3, 3, 3, 3, 3, 3, 3, 3, 3, 3, 3, 3, 3, 3, 3, 3, 3, 3, 3, 3, 3, 3, 3, 3, 3, 3, 3, 3, 3, 3, 3, 3, 3, 3, 3, 3, 3, 3, 3, 3, 3, 3, 3, 3, 3, 3, 3, 3, 3, 3, 3, 3, 3, 3, 3, 3, 3, 3, 3, 3, 3, 3, 3, 3, 3, 3, 3, 3, 3, 3, 3, 3, 3, 3, 3, 3, 3, 3, 3, 3, 3, 3, 3, 3, 3, 3, 3, 3, 3, 3, 3, 3, 3, 3, 3, 3, 3, 3, 3, 3, 3, 3, 3, 3, 3, 3, 3, 3, 3, 3, 3, 3, 3, 3, 3, 3, 3, 3, 3, 3, 3, 3, 3, 3, 2, 2, 2, 2, 2, 2, 2, 2, 2, 2, 2, 2, 2, 2, 2, 2, 2, 2, 2, 2, 2, 2, 2, 2, 2, 2, 2, 2, 2, 2, 2, 2, 2, 2, 2, 2, 2, 2, 2, 2, 2, 2, 2, 2, 2, 2, 2, 2, 2, 2, 2, 2, 2, 2, 2, 2, 2, 2, 2, 2, 2, 2, 2, 2, 2, 2, 2, 2, 2, 2, 2, 2, 2, 2, 2, 2, 2, 2, 2, 2, 2, 2, 2, 2, 2, 2, 2, 2, 2, 2, 2, 2, 2, 2, 2, 2, 2, 2, 2, 2, 2, 2, 2, 2, 2, 2, 2, 2, 0, 0, 0, 0, 0, 0, 0, 0, 0, 0, 0, 0, 0, 0, 0, 0, 0, 0, 2, 2, 2, 2, 2, 2, 2, 2, 2, 2, 2, 2, 2, 2, 2, 2, 2, 2, 1, 1, 1, 1, 1, 1, 1, 1, 1, 1, 1, 1, 1, 1, 1, 1, 1, 1, 1, 1, 1, 1, 1, 1, 1, 1, 1, 1, 1, 1, 1, 1, 1, 1, 1, 1, 1, 1, 1, 1, 1, 1, 1, 1, 1, 1, 1, 1, 1, 1, 1, 1, 1, 1, 1, 1, 1, 1, 1, 1, 1, 1, 1, 1, 1, 1, 1, 1, 1, 1, 1, 1, 1, 1, 1, 1, 1, 1, 1, 1, 1, 1, 1, 1, 1, 1, 1, 1, 1, 1, 1, 1, 1, 1, 1, 1, 1, 1, 1, 1, 1, 1, 1, 1, 1, 1, 1, 1, 1, 1, 1, 1, 1, 1, 1, 1, 1, 1, 1, 1, 1, 1, 1, 1, 1, 1, 1, 1, 1, 1, 1, 1, 1, 1, 1, 1, 1, 1, 1, 1, 1, 1, 1, 1, 2, 2, 2, 2, 2, 2, 2, 2, 2, 2, 2, 2, 2, 2, 2, 2, 2, 2, 2, 0, 0, 0, 0, 0, 0, 0, 0, 0, 0, 0, 0, 0, 0, 0, 0, 0, 0, 0, 0, 0, 0, 0, 0, 0, 0, 0, 0, 0, 0, 0, 0, 0, 0, 0, 0, 0, 0, 0, 0, 0, 0, 0, 0, 0, 0, 0, 0, 0, 0, 0, 0, 0, 0, 0, 0, 0, 0, 0, 0, 0, 0, 0, 0, 0, 0, 0, 0, 0, 0, 0, 0])
me_cube.materials.append(mat_auslage_2)
me_cube.materials.append(mat_auslage_1)
me_cube.materials.append(mat_auslage_3)
me_cube.materials.append(mat_auslage_4)
me_cube.materials.append(mat_shop)
me_cube.use_remesh_preserve_volume = False
me_cube.use_remesh_preserve_attributes = False
me_cube.use_mirror_vertex_groups = False
me_cube.update()

# ---- objects
ob_cube = bpy.data.objects.new('Cube', me_cube)

# ---- transforms, parenting, visibility, modifiers, constraints
ob_cube.location = (0.02054, 0.0, 3.0)
ob_cube.scale = (1.013, 0.7355, 1.642)
ob_cube.lock_rotations_4d = False
ob_cube.empty_display_type = 'ARROWS'
ob_cube.lineart.crease_threshold = 0.0

# ---- collection membership
col_collection_1.objects.link(ob_cube)

# ---- scene / render settings (as saved in the file)
scene.frame_start = 1; scene.frame_end = 250; scene.frame_set(1)
scene.render.engine = 'BLENDER_EEVEE_NEXT'
scene.render.resolution_percentage = 50
scene.render.dither_intensity = 0.0
scene.cycles.use_denoising = False
scene.cycles.samples = 128
scene.cycles.sampling_pattern = 'TABULATED_SOBOL'
scene.cycles.use_adaptive_sampling = False
scene.cycles.use_light_tree = False
scene.cycles.blur_glossy = 0.0
scene.cycles.sample_clamp_indirect = 0.0
scene.view_settings.view_transform = 'Standard'
bpy.context.view_layer.update()

# ---- added for rendering (the .blend has no active camera and no usable light): camera, sun
cam_auto = bpy.data.cameras.new('AutoCamera')
cam_auto.lens = 50.0
cam_auto.sensor_width = 36.0
cam_auto.clip_end = 1000.0
ob_auto_camera = bpy.data.objects.new('AutoCamera', cam_auto)
scene.collection.objects.link(ob_auto_camera)
ob_auto_camera.location = (4.919, -6.07244, 7.27054)
ob_auto_camera.rotation_euler = (1.09748, -7.21219e-08, 0.694738)
scene.camera = ob_auto_camera
light_auto_sun = bpy.data.lights.new('AutoSun', 'SUN')
light_auto_sun.energy = 3.0
light_auto_sun.angle = 0.0523599
ob_auto_sun = bpy.data.objects.new('AutoSun', light_auto_sun)
scene.collection.objects.link(ob_auto_sun)
ob_auto_sun.rotation_euler = (0.872665, 0.174533, 0.523599)
bpy.context.view_layer.update()
